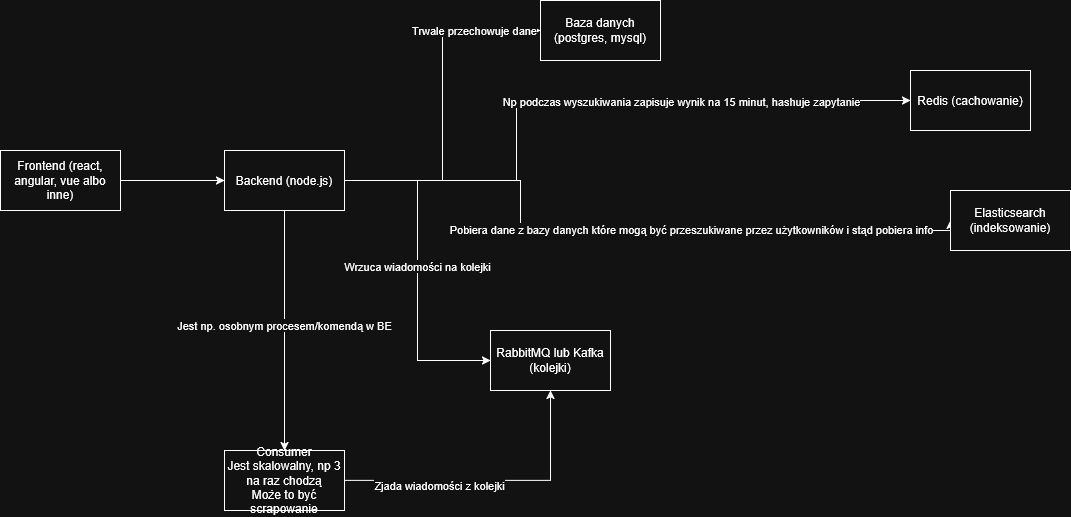

The diagram above was exported from draw.io. Its source (the exported page's mxGraphModel, read from the mxfile embedded in the PNG):
<mxGraphModel dx="1030" dy="535" grid="1" gridSize="10" guides="1" tooltips="1" connect="1" arrows="1" fold="1" page="1" pageScale="1" pageWidth="827" pageHeight="1169" math="0" shadow="0">
  <root>
    <mxCell id="0" />
    <mxCell id="1" parent="0" />
    <mxCell id="1YNGvvl9WvYO2Q-bnale-3" edge="1" parent="1" source="1YNGvvl9WvYO2Q-bnale-1" style="edgeStyle=orthogonalEdgeStyle;rounded=0;orthogonalLoop=1;jettySize=auto;html=1;entryX=0;entryY=0.5;entryDx=0;entryDy=0;" target="1YNGvvl9WvYO2Q-bnale-2">
      <mxGeometry relative="1" as="geometry" />
    </mxCell>
    <mxCell id="1YNGvvl9WvYO2Q-bnale-1" parent="1" style="rounded=0;whiteSpace=wrap;html=1;" value="Frontend (react, angular, vue albo inne)" vertex="1">
      <mxGeometry height="60" width="120" x="70" y="270" as="geometry" />
    </mxCell>
    <mxCell id="1YNGvvl9WvYO2Q-bnale-5" edge="1" parent="1" source="1YNGvvl9WvYO2Q-bnale-2" style="edgeStyle=orthogonalEdgeStyle;rounded=0;orthogonalLoop=1;jettySize=auto;html=1;entryX=0;entryY=0.5;entryDx=0;entryDy=0;" target="1YNGvvl9WvYO2Q-bnale-4">
      <mxGeometry relative="1" as="geometry" />
    </mxCell>
    <mxCell id="1YNGvvl9WvYO2Q-bnale-7" connectable="0" parent="1YNGvvl9WvYO2Q-bnale-5" style="edgeLabel;html=1;align=center;verticalAlign=middle;resizable=0;points=[];" value="Trwale przechowuje dane" vertex="1">
      <mxGeometry relative="1" x="0.615" y="1" as="geometry">
        <mxPoint as="offset" />
      </mxGeometry>
    </mxCell>
    <mxCell id="1YNGvvl9WvYO2Q-bnale-10" edge="1" parent="1" style="edgeStyle=orthogonalEdgeStyle;rounded=0;orthogonalLoop=1;jettySize=auto;html=1;entryX=0;entryY=0.5;entryDx=0;entryDy=0;" target="1YNGvvl9WvYO2Q-bnale-6">
      <mxGeometry relative="1" as="geometry">
        <Array as="points">
          <mxPoint x="586" y="300" />
          <mxPoint x="586" y="220" />
        </Array>
        <mxPoint x="400" y="300" as="sourcePoint" />
        <mxPoint x="966" y="220" as="targetPoint" />
      </mxGeometry>
    </mxCell>
    <mxCell id="1YNGvvl9WvYO2Q-bnale-11" connectable="0" parent="1YNGvvl9WvYO2Q-bnale-10" style="edgeLabel;html=1;align=center;verticalAlign=middle;resizable=0;points=[];" value="Np podczas wyszukiwania zapisuje wynik na 15 minut, hashuje zapytanie" vertex="1">
      <mxGeometry relative="1" x="0.5068" y="-5" as="geometry">
        <mxPoint x="-67" y="-5" as="offset" />
      </mxGeometry>
    </mxCell>
    <mxCell id="1YNGvvl9WvYO2Q-bnale-13" edge="1" parent="1" source="1YNGvvl9WvYO2Q-bnale-2" style="edgeStyle=orthogonalEdgeStyle;rounded=0;orthogonalLoop=1;jettySize=auto;html=1;entryX=0;entryY=0.5;entryDx=0;entryDy=0;" target="1YNGvvl9WvYO2Q-bnale-12">
      <mxGeometry relative="1" as="geometry">
        <Array as="points">
          <mxPoint x="590" y="300" />
          <mxPoint x="590" y="350" />
        </Array>
      </mxGeometry>
    </mxCell>
    <mxCell id="1YNGvvl9WvYO2Q-bnale-14" connectable="0" parent="1YNGvvl9WvYO2Q-bnale-13" style="edgeLabel;html=1;align=center;verticalAlign=middle;resizable=0;points=[];" value="Pobiera dane z bazy danych które mogą być przeszukiwane przez użytkowników i stąd pobiera info" vertex="1">
      <mxGeometry relative="1" x="0.306" y="2" as="geometry">
        <mxPoint x="-39" as="offset" />
      </mxGeometry>
    </mxCell>
    <mxCell id="1YNGvvl9WvYO2Q-bnale-16" edge="1" parent="1" source="1YNGvvl9WvYO2Q-bnale-2" style="edgeStyle=orthogonalEdgeStyle;rounded=0;orthogonalLoop=1;jettySize=auto;html=1;entryX=0;entryY=0.5;entryDx=0;entryDy=0;" target="1YNGvvl9WvYO2Q-bnale-15">
      <mxGeometry relative="1" as="geometry" />
    </mxCell>
    <mxCell id="1YNGvvl9WvYO2Q-bnale-22" connectable="0" parent="1YNGvvl9WvYO2Q-bnale-16" style="edgeLabel;html=1;align=center;verticalAlign=middle;resizable=0;points=[];" value="Wrzuca wiadomości na kolejki" vertex="1">
      <mxGeometry relative="1" x="-0.0282" y="-1" as="geometry">
        <mxPoint as="offset" />
      </mxGeometry>
    </mxCell>
    <mxCell id="1YNGvvl9WvYO2Q-bnale-18" edge="1" parent="1" source="1YNGvvl9WvYO2Q-bnale-2" style="edgeStyle=orthogonalEdgeStyle;rounded=0;orthogonalLoop=1;jettySize=auto;html=1;entryX=0.5;entryY=0;entryDx=0;entryDy=0;" target="1YNGvvl9WvYO2Q-bnale-17">
      <mxGeometry relative="1" as="geometry" />
    </mxCell>
    <mxCell id="1YNGvvl9WvYO2Q-bnale-19" connectable="0" parent="1YNGvvl9WvYO2Q-bnale-18" style="edgeLabel;html=1;align=center;verticalAlign=middle;resizable=0;points=[];" value="Jest np. osobnym procesem/komendą w BE" vertex="1">
      <mxGeometry relative="1" x="-0.0467" y="-1" as="geometry">
        <mxPoint as="offset" />
      </mxGeometry>
    </mxCell>
    <mxCell id="1YNGvvl9WvYO2Q-bnale-2" parent="1" style="rounded=0;whiteSpace=wrap;html=1;" value="Backend (node.js)" vertex="1">
      <mxGeometry height="60" width="120" x="294" y="270" as="geometry" />
    </mxCell>
    <mxCell id="1YNGvvl9WvYO2Q-bnale-4" parent="1" style="rounded=0;whiteSpace=wrap;html=1;" value="Baza danych (postgres, mysql)" vertex="1">
      <mxGeometry height="60" width="120" x="610" y="120" as="geometry" />
    </mxCell>
    <mxCell id="1YNGvvl9WvYO2Q-bnale-6" parent="1" style="rounded=0;whiteSpace=wrap;html=1;" value="Redis (cachowanie)" vertex="1">
      <mxGeometry height="60" width="120" x="980" y="190" as="geometry" />
    </mxCell>
    <mxCell id="1YNGvvl9WvYO2Q-bnale-12" parent="1" style="rounded=0;whiteSpace=wrap;html=1;" value="Elasticsearch (indeksowanie)" vertex="1">
      <mxGeometry height="60" width="120" x="1020" y="310" as="geometry" />
    </mxCell>
    <mxCell id="1YNGvvl9WvYO2Q-bnale-15" parent="1" style="rounded=0;whiteSpace=wrap;html=1;" value="RabbitMQ lub Kafka (kolejki)" vertex="1">
      <mxGeometry height="60" width="120" x="560" y="450" as="geometry" />
    </mxCell>
    <mxCell id="1YNGvvl9WvYO2Q-bnale-20" edge="1" parent="1" source="1YNGvvl9WvYO2Q-bnale-17" style="edgeStyle=orthogonalEdgeStyle;rounded=0;orthogonalLoop=1;jettySize=auto;html=1;entryX=0.5;entryY=1;entryDx=0;entryDy=0;" target="1YNGvvl9WvYO2Q-bnale-15">
      <mxGeometry relative="1" as="geometry" />
    </mxCell>
    <mxCell id="1YNGvvl9WvYO2Q-bnale-21" connectable="0" parent="1YNGvvl9WvYO2Q-bnale-20" style="edgeLabel;html=1;align=center;verticalAlign=middle;resizable=0;points=[];" value="Zjada wiadomości z kolejki" vertex="1">
      <mxGeometry relative="1" x="-0.3676" y="-4" as="geometry">
        <mxPoint as="offset" />
      </mxGeometry>
    </mxCell>
    <mxCell id="1YNGvvl9WvYO2Q-bnale-17" parent="1" style="rounded=0;whiteSpace=wrap;html=1;" value="&lt;div&gt;Consumer&lt;/div&gt;&lt;div&gt;Jest skalowalny, np 3 na raz chodzą&lt;/div&gt;&lt;div&gt;Może to być scrapowanie&lt;/div&gt;" vertex="1">
      <mxGeometry height="60" width="120" x="294" y="570" as="geometry" />
    </mxCell>
  </root>
</mxGraphModel>